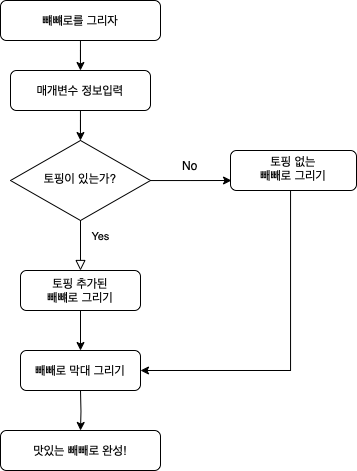

The diagram above was exported from draw.io. Its source (the exported page's mxGraphModel, read from the mxfile embedded in the PNG):
<mxGraphModel dx="603" dy="657" grid="1" gridSize="10" guides="1" tooltips="1" connect="1" arrows="1" fold="1" page="1" pageScale="1" pageWidth="827" pageHeight="1169" math="0" shadow="0">
  <root>
    <mxCell id="WIyWlLk6GJQsqaUBKTNV-0" />
    <mxCell id="WIyWlLk6GJQsqaUBKTNV-1" parent="WIyWlLk6GJQsqaUBKTNV-0" />
    <mxCell id="wQfOEbDQrQNFMvU1IR-M-6" style="edgeStyle=orthogonalEdgeStyle;rounded=0;orthogonalLoop=1;jettySize=auto;html=1;" edge="1" parent="WIyWlLk6GJQsqaUBKTNV-1" source="WIyWlLk6GJQsqaUBKTNV-3" target="WIyWlLk6GJQsqaUBKTNV-7">
      <mxGeometry relative="1" as="geometry" />
    </mxCell>
    <mxCell id="WIyWlLk6GJQsqaUBKTNV-3" value="뺴뺴로를 그리자" style="rounded=1;whiteSpace=wrap;html=1;fontSize=12;glass=0;strokeWidth=1;shadow=0;" parent="WIyWlLk6GJQsqaUBKTNV-1" vertex="1">
      <mxGeometry x="120" y="30" width="160" height="40" as="geometry" />
    </mxCell>
    <mxCell id="WIyWlLk6GJQsqaUBKTNV-4" value="Yes" style="rounded=0;html=1;jettySize=auto;orthogonalLoop=1;fontSize=11;endArrow=block;endFill=0;endSize=8;strokeWidth=1;shadow=0;labelBackgroundColor=none;edgeStyle=orthogonalEdgeStyle;entryX=0.5;entryY=0;entryDx=0;entryDy=0;" parent="WIyWlLk6GJQsqaUBKTNV-1" source="WIyWlLk6GJQsqaUBKTNV-6" target="WIyWlLk6GJQsqaUBKTNV-12" edge="1">
      <mxGeometry x="-0.35" y="20" relative="1" as="geometry">
        <mxPoint as="offset" />
        <mxPoint x="200" y="400" as="targetPoint" />
      </mxGeometry>
    </mxCell>
    <mxCell id="WIyWlLk6GJQsqaUBKTNV-6" value="토핑이 있는가?" style="rhombus;whiteSpace=wrap;html=1;shadow=0;fontFamily=Helvetica;fontSize=12;align=center;strokeWidth=1;spacing=6;spacingTop=-4;" parent="WIyWlLk6GJQsqaUBKTNV-1" vertex="1">
      <mxGeometry x="130" y="170" width="140" height="80" as="geometry" />
    </mxCell>
    <mxCell id="wQfOEbDQrQNFMvU1IR-M-22" value="" style="edgeStyle=orthogonalEdgeStyle;rounded=0;orthogonalLoop=1;jettySize=auto;html=1;" edge="1" parent="WIyWlLk6GJQsqaUBKTNV-1" source="WIyWlLk6GJQsqaUBKTNV-7" target="WIyWlLk6GJQsqaUBKTNV-6">
      <mxGeometry relative="1" as="geometry" />
    </mxCell>
    <mxCell id="WIyWlLk6GJQsqaUBKTNV-7" value="매개변수 정보입력" style="rounded=1;whiteSpace=wrap;html=1;fontSize=12;glass=0;strokeWidth=1;shadow=0;" parent="WIyWlLk6GJQsqaUBKTNV-1" vertex="1">
      <mxGeometry x="130" y="100" width="140" height="40" as="geometry" />
    </mxCell>
    <mxCell id="wQfOEbDQrQNFMvU1IR-M-8" style="edgeStyle=orthogonalEdgeStyle;rounded=0;orthogonalLoop=1;jettySize=auto;html=1;entryX=0.5;entryY=0;entryDx=0;entryDy=0;" edge="1" parent="WIyWlLk6GJQsqaUBKTNV-1" target="WIyWlLk6GJQsqaUBKTNV-11">
      <mxGeometry relative="1" as="geometry">
        <mxPoint x="200.0000000000001" y="420" as="sourcePoint" />
      </mxGeometry>
    </mxCell>
    <mxCell id="WIyWlLk6GJQsqaUBKTNV-11" value="맛있는 빼빼로 완성!" style="rounded=1;whiteSpace=wrap;html=1;fontSize=12;glass=0;strokeWidth=1;shadow=0;" parent="WIyWlLk6GJQsqaUBKTNV-1" vertex="1">
      <mxGeometry x="120" y="460" width="160" height="40" as="geometry" />
    </mxCell>
    <mxCell id="wQfOEbDQrQNFMvU1IR-M-25" value="" style="edgeStyle=orthogonalEdgeStyle;rounded=0;orthogonalLoop=1;jettySize=auto;html=1;" edge="1" parent="WIyWlLk6GJQsqaUBKTNV-1" source="WIyWlLk6GJQsqaUBKTNV-12" target="wQfOEbDQrQNFMvU1IR-M-24">
      <mxGeometry relative="1" as="geometry" />
    </mxCell>
    <mxCell id="WIyWlLk6GJQsqaUBKTNV-12" value="토핑 추가된&lt;br&gt;빼뺴로 그리기" style="rounded=1;whiteSpace=wrap;html=1;fontSize=12;glass=0;strokeWidth=1;shadow=0;" parent="WIyWlLk6GJQsqaUBKTNV-1" vertex="1">
      <mxGeometry x="140" y="300" width="120" height="40" as="geometry" />
    </mxCell>
    <mxCell id="wQfOEbDQrQNFMvU1IR-M-10" value="No" style="text;html=1;strokeColor=none;fillColor=none;align=center;verticalAlign=middle;whiteSpace=wrap;rounded=0;" vertex="1" parent="WIyWlLk6GJQsqaUBKTNV-1">
      <mxGeometry x="280" y="180" width="60" height="30" as="geometry" />
    </mxCell>
    <mxCell id="wQfOEbDQrQNFMvU1IR-M-26" style="edgeStyle=orthogonalEdgeStyle;rounded=0;orthogonalLoop=1;jettySize=auto;html=1;entryX=1;entryY=0.5;entryDx=0;entryDy=0;" edge="1" parent="WIyWlLk6GJQsqaUBKTNV-1" source="wQfOEbDQrQNFMvU1IR-M-18" target="wQfOEbDQrQNFMvU1IR-M-24">
      <mxGeometry relative="1" as="geometry">
        <Array as="points">
          <mxPoint x="410" y="400" />
        </Array>
      </mxGeometry>
    </mxCell>
    <mxCell id="wQfOEbDQrQNFMvU1IR-M-18" value="토핑 없는&lt;br&gt;빼빼로 그리기" style="rounded=1;whiteSpace=wrap;html=1;shadow=0;strokeWidth=1;spacing=6;spacingTop=-4;" vertex="1" parent="WIyWlLk6GJQsqaUBKTNV-1">
      <mxGeometry x="350" y="180" width="126" height="40" as="geometry" />
    </mxCell>
    <mxCell id="wQfOEbDQrQNFMvU1IR-M-23" value="" style="edgeStyle=orthogonalEdgeStyle;rounded=0;orthogonalLoop=1;jettySize=auto;html=1;" edge="1" parent="WIyWlLk6GJQsqaUBKTNV-1" source="WIyWlLk6GJQsqaUBKTNV-6">
      <mxGeometry relative="1" as="geometry">
        <mxPoint x="270" y="210" as="sourcePoint" />
        <mxPoint x="351" y="210" as="targetPoint" />
      </mxGeometry>
    </mxCell>
    <mxCell id="wQfOEbDQrQNFMvU1IR-M-24" value="빼빼로 막대 그리기" style="rounded=1;whiteSpace=wrap;html=1;fontSize=12;glass=0;strokeWidth=1;shadow=0;" vertex="1" parent="WIyWlLk6GJQsqaUBKTNV-1">
      <mxGeometry x="140" y="380" width="120" height="40" as="geometry" />
    </mxCell>
  </root>
</mxGraphModel>